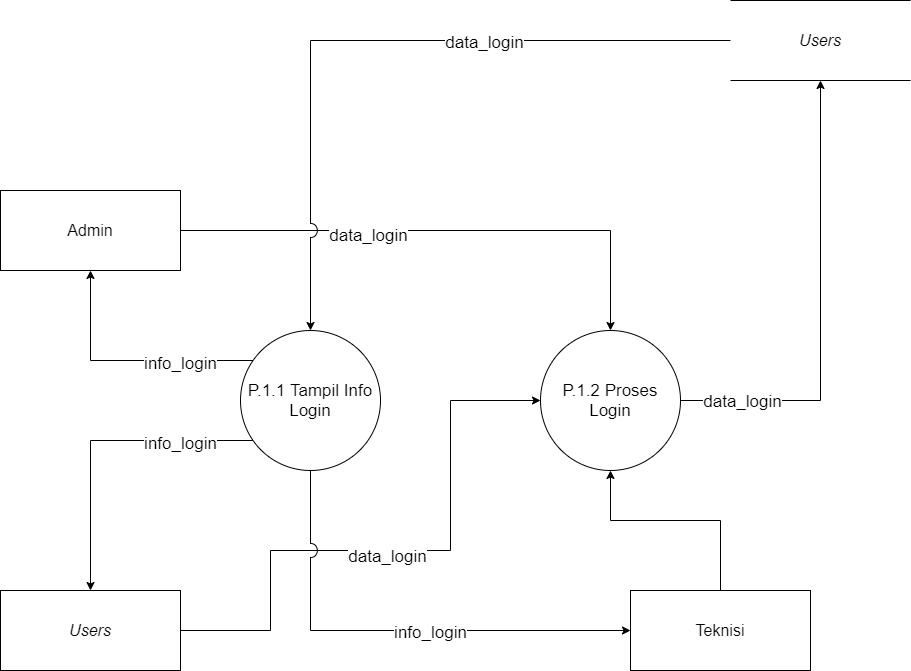

The diagram above was exported from draw.io. Its source (the exported page's mxGraphModel, read from the mxfile embedded in the PNG):
<mxGraphModel dx="1038" dy="580" grid="1" gridSize="10" guides="1" tooltips="1" connect="1" arrows="1" fold="1" page="1" pageScale="1" pageWidth="1100" pageHeight="850" math="0" shadow="0">
  <root>
    <mxCell id="0" />
    <mxCell id="1" parent="0" />
    <mxCell id="1OauB-YrxNBbqfRd8dZx-12" style="edgeStyle=orthogonalEdgeStyle;rounded=0;orthogonalLoop=1;jettySize=auto;html=1;entryX=0.5;entryY=0;entryDx=0;entryDy=0;fontSize=17;" parent="1" source="1OauB-YrxNBbqfRd8dZx-2" target="1OauB-YrxNBbqfRd8dZx-7" edge="1">
      <mxGeometry relative="1" as="geometry" />
    </mxCell>
    <mxCell id="1OauB-YrxNBbqfRd8dZx-17" value="data_login" style="edgeLabel;html=1;align=center;verticalAlign=middle;resizable=0;points=[];fontSize=17;" parent="1OauB-YrxNBbqfRd8dZx-12" vertex="1" connectable="0">
      <mxGeometry x="-0.2965" y="-4" relative="1" as="geometry">
        <mxPoint x="1" as="offset" />
      </mxGeometry>
    </mxCell>
    <mxCell id="1OauB-YrxNBbqfRd8dZx-2" value="Admin" style="rounded=0;whiteSpace=wrap;html=1;fontSize=16;" parent="1" vertex="1">
      <mxGeometry x="95" y="280" width="180" height="80" as="geometry" />
    </mxCell>
    <mxCell id="1OauB-YrxNBbqfRd8dZx-8" style="edgeStyle=orthogonalEdgeStyle;rounded=0;orthogonalLoop=1;jettySize=auto;html=1;entryX=0.5;entryY=0;entryDx=0;entryDy=0;fontSize=17;jumpStyle=arc;jumpSize=14;" parent="1" source="1OauB-YrxNBbqfRd8dZx-3" target="1OauB-YrxNBbqfRd8dZx-6" edge="1">
      <mxGeometry relative="1" as="geometry" />
    </mxCell>
    <mxCell id="1OauB-YrxNBbqfRd8dZx-16" value="data_login" style="edgeLabel;html=1;align=center;verticalAlign=middle;resizable=0;points=[];fontSize=17;" parent="1OauB-YrxNBbqfRd8dZx-8" vertex="1" connectable="0">
      <mxGeometry x="-0.3065" y="1" relative="1" as="geometry">
        <mxPoint x="-1" as="offset" />
      </mxGeometry>
    </mxCell>
    <mxCell id="1OauB-YrxNBbqfRd8dZx-3" value="&lt;i&gt;Users&lt;/i&gt;" style="shape=partialRectangle;whiteSpace=wrap;html=1;left=0;right=0;fillColor=none;fontSize=16;" parent="1" vertex="1">
      <mxGeometry x="825" y="90" width="180" height="80" as="geometry" />
    </mxCell>
    <mxCell id="1OauB-YrxNBbqfRd8dZx-14" style="edgeStyle=orthogonalEdgeStyle;rounded=0;orthogonalLoop=1;jettySize=auto;html=1;entryX=0.5;entryY=1;entryDx=0;entryDy=0;fontSize=17;" parent="1" source="1OauB-YrxNBbqfRd8dZx-4" target="1OauB-YrxNBbqfRd8dZx-7" edge="1">
      <mxGeometry relative="1" as="geometry">
        <Array as="points">
          <mxPoint x="815" y="610" />
          <mxPoint x="705" y="610" />
        </Array>
      </mxGeometry>
    </mxCell>
    <mxCell id="1OauB-YrxNBbqfRd8dZx-4" value="Teknisi" style="rounded=0;whiteSpace=wrap;html=1;fontSize=16;" parent="1" vertex="1">
      <mxGeometry x="725" y="680" width="180" height="80" as="geometry" />
    </mxCell>
    <mxCell id="1OauB-YrxNBbqfRd8dZx-13" style="edgeStyle=orthogonalEdgeStyle;rounded=0;orthogonalLoop=1;jettySize=auto;html=1;entryX=0;entryY=0.5;entryDx=0;entryDy=0;fontSize=17;" parent="1" source="1OauB-YrxNBbqfRd8dZx-5" target="1OauB-YrxNBbqfRd8dZx-7" edge="1">
      <mxGeometry relative="1" as="geometry">
        <Array as="points">
          <mxPoint x="365" y="720" />
          <mxPoint x="365" y="640" />
          <mxPoint x="545" y="640" />
          <mxPoint x="545" y="490" />
        </Array>
      </mxGeometry>
    </mxCell>
    <mxCell id="1OauB-YrxNBbqfRd8dZx-20" value="data_login" style="edgeLabel;html=1;align=center;verticalAlign=middle;resizable=0;points=[];fontSize=17;" parent="1OauB-YrxNBbqfRd8dZx-13" vertex="1" connectable="0">
      <mxGeometry x="-0.0339" y="-5" relative="1" as="geometry">
        <mxPoint x="1" as="offset" />
      </mxGeometry>
    </mxCell>
    <mxCell id="1OauB-YrxNBbqfRd8dZx-5" value="Users" style="rounded=0;whiteSpace=wrap;html=1;fontSize=16;fontStyle=2" parent="1" vertex="1">
      <mxGeometry x="95" y="680" width="180" height="80" as="geometry" />
    </mxCell>
    <mxCell id="1OauB-YrxNBbqfRd8dZx-9" style="edgeStyle=orthogonalEdgeStyle;rounded=0;orthogonalLoop=1;jettySize=auto;html=1;entryX=0.5;entryY=1;entryDx=0;entryDy=0;fontSize=17;jumpStyle=arc;jumpSize=14;" parent="1" source="1OauB-YrxNBbqfRd8dZx-6" target="1OauB-YrxNBbqfRd8dZx-2" edge="1">
      <mxGeometry relative="1" as="geometry">
        <Array as="points">
          <mxPoint x="185" y="450" />
        </Array>
      </mxGeometry>
    </mxCell>
    <mxCell id="1OauB-YrxNBbqfRd8dZx-21" value="info_login" style="edgeLabel;html=1;align=center;verticalAlign=middle;resizable=0;points=[];fontSize=17;" parent="1OauB-YrxNBbqfRd8dZx-9" vertex="1" connectable="0">
      <mxGeometry x="-0.1709" y="2" relative="1" as="geometry">
        <mxPoint x="32" as="offset" />
      </mxGeometry>
    </mxCell>
    <mxCell id="1OauB-YrxNBbqfRd8dZx-10" style="edgeStyle=orthogonalEdgeStyle;rounded=0;orthogonalLoop=1;jettySize=auto;html=1;entryX=0.5;entryY=0;entryDx=0;entryDy=0;fontSize=17;" parent="1" source="1OauB-YrxNBbqfRd8dZx-6" target="1OauB-YrxNBbqfRd8dZx-5" edge="1">
      <mxGeometry relative="1" as="geometry">
        <Array as="points">
          <mxPoint x="185" y="530" />
        </Array>
      </mxGeometry>
    </mxCell>
    <mxCell id="1OauB-YrxNBbqfRd8dZx-22" value="info_login" style="edgeLabel;html=1;align=center;verticalAlign=middle;resizable=0;points=[];fontSize=17;" parent="1OauB-YrxNBbqfRd8dZx-10" vertex="1" connectable="0">
      <mxGeometry x="-0.2752" y="2" relative="1" as="geometry">
        <mxPoint x="40" as="offset" />
      </mxGeometry>
    </mxCell>
    <mxCell id="1OauB-YrxNBbqfRd8dZx-11" style="edgeStyle=orthogonalEdgeStyle;rounded=0;orthogonalLoop=1;jettySize=auto;html=1;entryX=0;entryY=0.5;entryDx=0;entryDy=0;fontSize=17;verticalAlign=middle;jumpStyle=arc;jumpSize=14;" parent="1" source="1OauB-YrxNBbqfRd8dZx-6" target="1OauB-YrxNBbqfRd8dZx-4" edge="1">
      <mxGeometry relative="1" as="geometry">
        <Array as="points">
          <mxPoint x="405" y="720" />
        </Array>
      </mxGeometry>
    </mxCell>
    <mxCell id="1OauB-YrxNBbqfRd8dZx-23" value="info_login" style="edgeLabel;html=1;align=center;verticalAlign=middle;resizable=0;points=[];fontSize=17;" parent="1OauB-YrxNBbqfRd8dZx-11" vertex="1" connectable="0">
      <mxGeometry x="0.1577" y="-1" relative="1" as="geometry">
        <mxPoint x="1" as="offset" />
      </mxGeometry>
    </mxCell>
    <mxCell id="1OauB-YrxNBbqfRd8dZx-6" value="P.1.1 Tampil Info Login" style="ellipse;whiteSpace=wrap;html=1;aspect=fixed;fontSize=17;" parent="1" vertex="1">
      <mxGeometry x="335" y="420" width="140" height="140" as="geometry" />
    </mxCell>
    <mxCell id="1OauB-YrxNBbqfRd8dZx-15" style="edgeStyle=orthogonalEdgeStyle;rounded=0;orthogonalLoop=1;jettySize=auto;html=1;entryX=0.5;entryY=1;entryDx=0;entryDy=0;fontSize=17;" parent="1" source="1OauB-YrxNBbqfRd8dZx-7" target="1OauB-YrxNBbqfRd8dZx-3" edge="1">
      <mxGeometry relative="1" as="geometry">
        <Array as="points">
          <mxPoint x="915" y="490" />
        </Array>
      </mxGeometry>
    </mxCell>
    <mxCell id="1OauB-YrxNBbqfRd8dZx-19" value="data_login" style="edgeLabel;html=1;align=center;verticalAlign=middle;resizable=0;points=[];fontSize=17;" parent="1OauB-YrxNBbqfRd8dZx-15" vertex="1" connectable="0">
      <mxGeometry x="-0.7733" y="-5" relative="1" as="geometry">
        <mxPoint x="9" y="-5" as="offset" />
      </mxGeometry>
    </mxCell>
    <mxCell id="1OauB-YrxNBbqfRd8dZx-7" value="P.1.2 Proses Login" style="ellipse;whiteSpace=wrap;html=1;aspect=fixed;fontSize=17;" parent="1" vertex="1">
      <mxGeometry x="635" y="420" width="140" height="140" as="geometry" />
    </mxCell>
  </root>
</mxGraphModel>